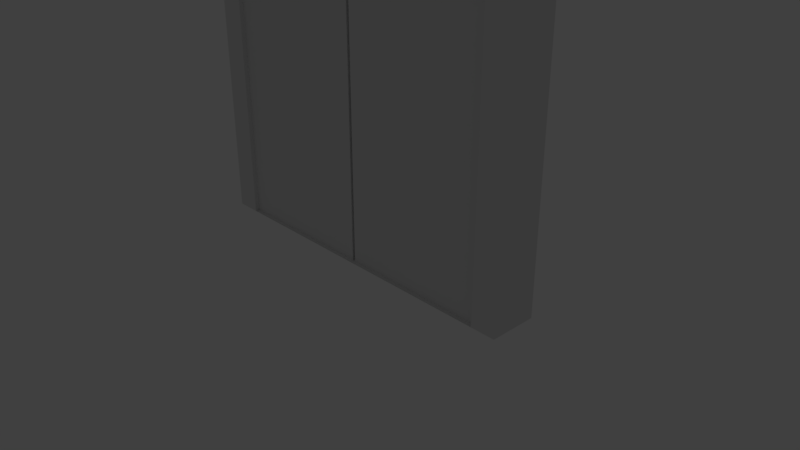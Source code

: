 # Source: ascensore.blend  (saved by Blender 2.78.0; exported with 4.5.12 LTS)
import bpy
from mathutils import Matrix  # noqa: F401  (used for matrix-valued properties, if any)

bpy.ops.wm.read_factory_settings(use_empty=True)
scene = bpy.context.scene
scene.name = 'Scene'

# ---- collections
col_collection_1 = bpy.data.collections.new('Collection 1'); scene.collection.children.link(col_collection_1)

# ---- world
world_world = bpy.data.worlds.new('World'); scene.world = world_world
world_world.color = (0.05088, 0.05088, 0.05088)
world_world.use_sun_shadow = False
world_world.sun_shadow_jitter_overblur = 0.0
world_world.cycles.sampling_method = 'MANUAL'

# ---- cameras
cam_camera = bpy.data.cameras.new('Camera')
cam_camera.clip_end = 100.0
cam_camera.lens = 35.0
cam_camera.sensor_width = 32.0
cam_camera.sensor_height = 18.0
cam_camera.ortho_scale = 7.314
cam_camera.dof.focus_distance = 0.0
cam_camera.dof.aperture_fstop = 128.0

# ---- lights
light_lamp = bpy.data.lights.new('Lamp', 'POINT')
light_lamp.transmission_factor = 0.0
light_lamp.cutoff_distance = 30.0
light_lamp.energy = 100.0
light_lamp.shadow_buffer_clip_start = 1.001
light_lamp.shadow_soft_size = 0.1
light_lamp.shadow_maximum_resolution = 0.006
light_lamp.use_absolute_resolution = True

# ---- meshes
me_cube_003 = bpy.data.meshes.new('Cube.003')
me_cube_003.from_pydata([(-2.4, -0.3953, -1.788e-07), (-2.4, -0.3953, 6.0), (-2.4, 0.3953, -1.788e-07), (-2.4, 0.3953, 6.0), (2.4, -0.3953, -1.788e-07), (2.4, -0.3953, 6.0), (2.4, 0.3953, -1.788e-07), (2.4, 0.3953, 6.0), (-2.059, -0.3953, 0.0001087), (-2.059, -0.3953, 5.651), (-2.059, 0.3953, 5.651), (-2.059, 0.3953, 0.0001087), (2.059, 0.3953, 0.0001087), (2.059, 0.3953, 5.651), (2.059, -0.3953, 5.651), (2.059, -0.3953, 0.0001087)], [], [(0, 1, 3, 2), (4, 5, 14, 15), (6, 7, 5, 4), (5, 1, 9, 14), (2, 6, 4, 0), (7, 3, 1, 5), (3, 7, 13, 10), (2, 3, 10, 11), (1, 0, 8, 9), (0, 4, 15, 8), (7, 6, 12, 13), (6, 2, 11, 12), (12, 15, 14, 13), (10, 13, 14, 9), (8, 11, 10, 9)])
_uv = me_cube_003.uv_layers.new(name='UVMap')
_uv.uv.foreach_set('vector', [0.0, 0.0, 1.0, 0.0, 1.0, 1.0, 0.0, 1.0, 0.0, 0.0, 1.0, 0.0, 1.0, 1.0, 0.0, 1.0, 0.0, 0.0, 1.0, 0.0, 1.0, 1.0, 0.0, 1.0, 0.0, 0.0, 1.0, 0.0, 1.0, 1.0, 0.0, 1.0, 0.0, 0.0, 1.0, 0.0, 1.0, 1.0, 0.0, 1.0, 0.0, 0.0, 1.0, 0.0, 1.0, 1.0, 0.0, 1.0, 0.0, 0.0, 1.0, 0.0, 1.0, 1.0, 0.0, 1.0, 0.0, 0.0, 1.0, 0.0, 1.0, 1.0, 0.0, 1.0, 0.0, 0.0, 1.0, 0.0, 1.0, 1.0, 0.0, 1.0, 0.0, 0.0, 1.0, 0.0, 1.0, 1.0, 0.0, 1.0, 0.0, 0.0, 1.0, 0.0, 1.0, 1.0, 0.0, 1.0, 0.0, 0.0, 1.0, 0.0, 1.0, 1.0, 0.0, 1.0, 0.0, 0.0, 1.0, 0.0, 1.0, 1.0, 0.0, 1.0, 0.0, 0.0, 1.0, 0.0, 1.0, 1.0, 0.0, 1.0, 0.0, 0.0, 1.0, 0.0, 1.0, 1.0, 0.0, 1.0])
me_cube_003.use_remesh_preserve_volume = False
me_cube_003.use_remesh_preserve_attributes = False
me_cube_003.use_mirror_vertex_groups = False
me_cube_003.update()
me_cube_008 = bpy.data.meshes.new('Cube.008')
me_cube_008.from_pydata([(2.059, 0.177, 0.0001087), (2.059, 0.177, 5.651), (2.059, -0.177, 5.651), (2.059, -0.177, 0.0001087), (0.02059, 0.177, 5.651), (0.02059, -0.177, 0.0001087), (0.02059, 0.177, 0.0001087), (0.02059, -0.177, 5.651)], [], [(6, 4, 1, 0), (4, 7, 2, 1), (0, 1, 2, 3), (3, 2, 7, 5), (0, 3, 5, 6), (5, 7, 4, 6)])
me_cube_008.use_remesh_preserve_volume = False
me_cube_008.use_remesh_preserve_attributes = False
me_cube_008.use_mirror_vertex_groups = False
me_cube_008.update()
me_cube_007 = bpy.data.meshes.new('Cube.007')
me_cube_007.from_pydata([(-2.059, -0.177, 0.0001087), (-2.059, -0.177, 5.651), (-2.059, 0.177, 5.651), (-2.059, 0.177, 0.0001087), (-0.02059, 0.177, 0.0001087), (-0.02059, -0.177, 5.651), (-0.02059, 0.177, 5.651), (-0.02059, -0.177, 0.0001087)], [], [(7, 5, 1, 0), (4, 7, 0, 3), (0, 1, 2, 3), (3, 2, 6, 4), (2, 1, 5, 6), (4, 6, 5, 7)])
me_cube_007.use_remesh_preserve_volume = False
me_cube_007.use_remesh_preserve_attributes = False
me_cube_007.use_mirror_vertex_groups = False
me_cube_007.update()

# ---- objects
ob_strutturaascensore = bpy.data.objects.new('StrutturaAscensore', me_cube_003)
ob_portasx = bpy.data.objects.new('PortaSx', me_cube_008)
ob_portadx = bpy.data.objects.new('PortaDx', me_cube_007)
ob_lamp = bpy.data.objects.new('Lamp', light_lamp)
ob_camera = bpy.data.objects.new('Camera', cam_camera)

# ---- transforms, parenting, visibility, modifiers, constraints
ob_strutturaascensore.location = (0.0, 0.0, 0.0)
ob_strutturaascensore.scale = (1.0, 0.8078, 1.0)
ob_strutturaascensore.lineart.crease_threshold = 0.0
ob_portasx.parent = ob_strutturaascensore
ob_portasx.location = (0.0, -0.1414, 0.0)
ob_portasx.lineart.crease_threshold = 0.0
ob_portadx.parent = ob_strutturaascensore
ob_portadx.location = (0.0, -0.1414, 0.0)
ob_portadx.lineart.crease_threshold = 0.0
ob_lamp.location = (-4.324, 2.187, 2.582)
ob_lamp.rotation_euler = (0.6503, 0.05522, 1.866)
ob_lamp.lock_rotations_4d = False
ob_lamp.empty_display_type = 'ARROWS'
ob_lamp.color = (0.0, 0.0, 0.0, 0.0)
ob_lamp.lineart.crease_threshold = 0.0
ob_camera.location = (7.481, -6.508, 5.344)
ob_camera.rotation_euler = (1.109, 0.0, 0.8149)
ob_camera.lock_rotations_4d = False
ob_camera.empty_display_type = 'ARROWS'
ob_camera.color = (0.0, 0.0, 0.0, 0.0)
ob_camera.display_type = 'WIRE'
ob_camera.lineart.crease_threshold = 0.0

# ---- collection membership
col_collection_1.objects.link(ob_strutturaascensore)
col_collection_1.objects.link(ob_portasx)
col_collection_1.objects.link(ob_portadx)
col_collection_1.objects.link(ob_lamp)
col_collection_1.objects.link(ob_camera)

# ---- scene / render settings (as saved in the file)
scene.camera = ob_camera
scene.frame_start = 1; scene.frame_end = 250; scene.frame_set(1)
scene.render.engine = 'BLENDER_EEVEE_NEXT'
scene.render.resolution_percentage = 50
scene.render.dither_intensity = 0.0
scene.cycles.use_denoising = False
scene.cycles.samples = 128
scene.cycles.sampling_pattern = 'TABULATED_SOBOL'
scene.cycles.light_sampling_threshold = 0.0
scene.cycles.use_adaptive_sampling = False
scene.cycles.use_light_tree = False
scene.cycles.blur_glossy = 0.0
scene.cycles.sample_clamp_indirect = 0.0
scene.view_settings.view_transform = 'Standard'
bpy.context.view_layer.update()

